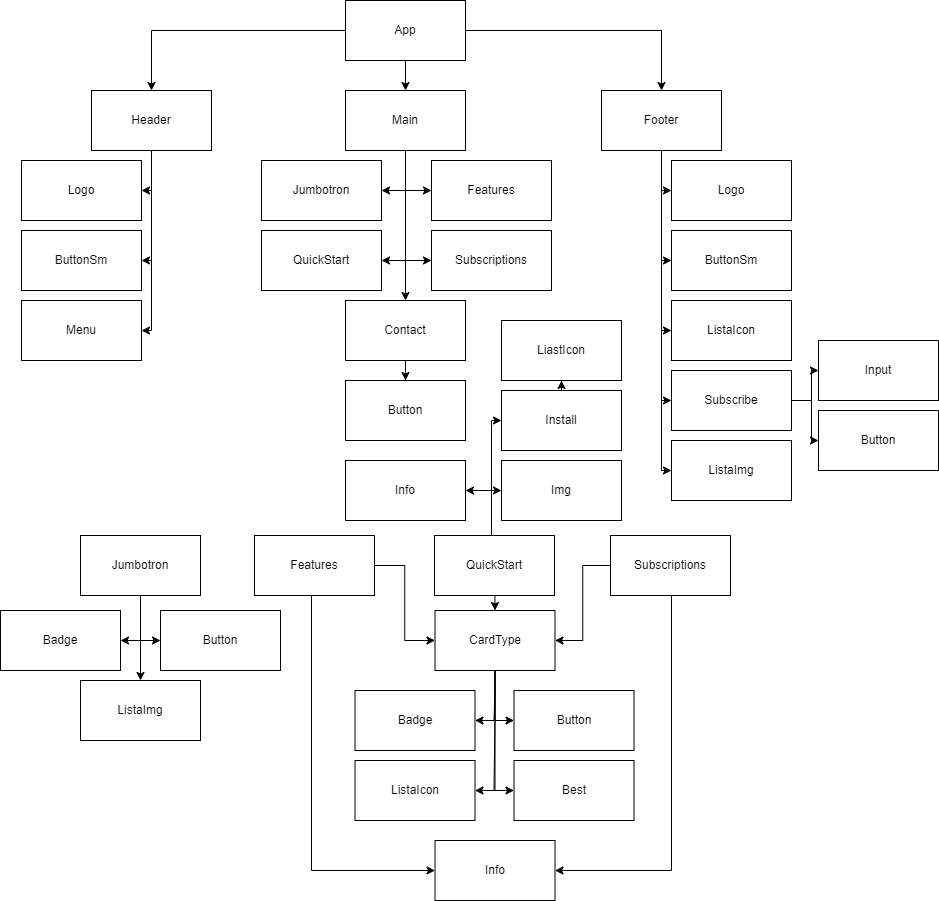

The diagram above was exported from draw.io. Its source (the exported page's mxGraphModel, read from the mxfile embedded in the PNG):
<mxGraphModel dx="1793" dy="923" grid="1" gridSize="10" guides="1" tooltips="1" connect="1" arrows="1" fold="1" page="1" pageScale="1" pageWidth="827" pageHeight="1169" math="0" shadow="0">
  <root>
    <mxCell id="0" />
    <mxCell id="1" parent="0" />
    <mxCell id="9Uc9t3Vkse9bokkxr5at-38" style="edgeStyle=orthogonalEdgeStyle;rounded=0;orthogonalLoop=1;jettySize=auto;html=1;" edge="1" parent="1" source="pGpV-Sj05rWyRw__Hvhk-2" target="pGpV-Sj05rWyRw__Hvhk-3">
      <mxGeometry relative="1" as="geometry" />
    </mxCell>
    <mxCell id="9Uc9t3Vkse9bokkxr5at-39" style="edgeStyle=orthogonalEdgeStyle;rounded=0;orthogonalLoop=1;jettySize=auto;html=1;" edge="1" parent="1" source="pGpV-Sj05rWyRw__Hvhk-2" target="pGpV-Sj05rWyRw__Hvhk-4">
      <mxGeometry relative="1" as="geometry" />
    </mxCell>
    <mxCell id="9Uc9t3Vkse9bokkxr5at-40" style="edgeStyle=orthogonalEdgeStyle;rounded=0;orthogonalLoop=1;jettySize=auto;html=1;entryX=0.5;entryY=0;entryDx=0;entryDy=0;" edge="1" parent="1" source="pGpV-Sj05rWyRw__Hvhk-2" target="pGpV-Sj05rWyRw__Hvhk-5">
      <mxGeometry relative="1" as="geometry" />
    </mxCell>
    <mxCell id="pGpV-Sj05rWyRw__Hvhk-2" value="App" style="rounded=0;whiteSpace=wrap;html=1;" parent="1" vertex="1">
      <mxGeometry x="354" y="20" width="120" height="60" as="geometry" />
    </mxCell>
    <mxCell id="9Uc9t3Vkse9bokkxr5at-52" style="edgeStyle=orthogonalEdgeStyle;rounded=0;orthogonalLoop=1;jettySize=auto;html=1;entryX=1;entryY=0.5;entryDx=0;entryDy=0;" edge="1" parent="1" source="pGpV-Sj05rWyRw__Hvhk-3" target="9Uc9t3Vkse9bokkxr5at-11">
      <mxGeometry relative="1" as="geometry" />
    </mxCell>
    <mxCell id="9Uc9t3Vkse9bokkxr5at-53" style="edgeStyle=orthogonalEdgeStyle;rounded=0;orthogonalLoop=1;jettySize=auto;html=1;entryX=0;entryY=0.5;entryDx=0;entryDy=0;" edge="1" parent="1" source="pGpV-Sj05rWyRw__Hvhk-3" target="9Uc9t3Vkse9bokkxr5at-12">
      <mxGeometry relative="1" as="geometry" />
    </mxCell>
    <mxCell id="9Uc9t3Vkse9bokkxr5at-54" style="edgeStyle=orthogonalEdgeStyle;rounded=0;orthogonalLoop=1;jettySize=auto;html=1;entryX=1;entryY=0.5;entryDx=0;entryDy=0;" edge="1" parent="1" source="pGpV-Sj05rWyRw__Hvhk-3" target="9Uc9t3Vkse9bokkxr5at-13">
      <mxGeometry relative="1" as="geometry" />
    </mxCell>
    <mxCell id="9Uc9t3Vkse9bokkxr5at-55" style="edgeStyle=orthogonalEdgeStyle;rounded=0;orthogonalLoop=1;jettySize=auto;html=1;entryX=0;entryY=0.5;entryDx=0;entryDy=0;" edge="1" parent="1" source="pGpV-Sj05rWyRw__Hvhk-3" target="9Uc9t3Vkse9bokkxr5at-15">
      <mxGeometry relative="1" as="geometry" />
    </mxCell>
    <mxCell id="9Uc9t3Vkse9bokkxr5at-56" style="edgeStyle=orthogonalEdgeStyle;rounded=0;orthogonalLoop=1;jettySize=auto;html=1;" edge="1" parent="1" source="pGpV-Sj05rWyRw__Hvhk-3" target="9Uc9t3Vkse9bokkxr5at-16">
      <mxGeometry relative="1" as="geometry" />
    </mxCell>
    <mxCell id="pGpV-Sj05rWyRw__Hvhk-3" value="Main" style="rounded=0;whiteSpace=wrap;html=1;" parent="1" vertex="1">
      <mxGeometry x="354" y="110" width="120" height="60" as="geometry" />
    </mxCell>
    <mxCell id="9Uc9t3Vkse9bokkxr5at-41" style="edgeStyle=orthogonalEdgeStyle;rounded=0;orthogonalLoop=1;jettySize=auto;html=1;entryX=1;entryY=0.5;entryDx=0;entryDy=0;" edge="1" parent="1" source="pGpV-Sj05rWyRw__Hvhk-4" target="9Uc9t3Vkse9bokkxr5at-1">
      <mxGeometry relative="1" as="geometry">
        <Array as="points">
          <mxPoint x="160" y="210" />
        </Array>
      </mxGeometry>
    </mxCell>
    <mxCell id="9Uc9t3Vkse9bokkxr5at-42" style="edgeStyle=orthogonalEdgeStyle;rounded=0;orthogonalLoop=1;jettySize=auto;html=1;entryX=1;entryY=0.5;entryDx=0;entryDy=0;" edge="1" parent="1" source="pGpV-Sj05rWyRw__Hvhk-4" target="9Uc9t3Vkse9bokkxr5at-3">
      <mxGeometry relative="1" as="geometry">
        <Array as="points">
          <mxPoint x="160" y="280" />
        </Array>
      </mxGeometry>
    </mxCell>
    <mxCell id="9Uc9t3Vkse9bokkxr5at-43" style="edgeStyle=orthogonalEdgeStyle;rounded=0;orthogonalLoop=1;jettySize=auto;html=1;entryX=1;entryY=0.5;entryDx=0;entryDy=0;" edge="1" parent="1" source="pGpV-Sj05rWyRw__Hvhk-4" target="9Uc9t3Vkse9bokkxr5at-2">
      <mxGeometry relative="1" as="geometry">
        <Array as="points">
          <mxPoint x="160" y="350" />
        </Array>
      </mxGeometry>
    </mxCell>
    <mxCell id="pGpV-Sj05rWyRw__Hvhk-4" value="Header" style="rounded=0;whiteSpace=wrap;html=1;" parent="1" vertex="1">
      <mxGeometry x="100" y="110" width="120" height="60" as="geometry" />
    </mxCell>
    <mxCell id="9Uc9t3Vkse9bokkxr5at-44" style="edgeStyle=orthogonalEdgeStyle;rounded=0;orthogonalLoop=1;jettySize=auto;html=1;entryX=0;entryY=0.5;entryDx=0;entryDy=0;" edge="1" parent="1" source="pGpV-Sj05rWyRw__Hvhk-5" target="9Uc9t3Vkse9bokkxr5at-4">
      <mxGeometry relative="1" as="geometry">
        <Array as="points">
          <mxPoint x="670" y="210" />
        </Array>
      </mxGeometry>
    </mxCell>
    <mxCell id="9Uc9t3Vkse9bokkxr5at-45" style="edgeStyle=orthogonalEdgeStyle;rounded=0;orthogonalLoop=1;jettySize=auto;html=1;entryX=0;entryY=0.5;entryDx=0;entryDy=0;" edge="1" parent="1" source="pGpV-Sj05rWyRw__Hvhk-5" target="9Uc9t3Vkse9bokkxr5at-5">
      <mxGeometry relative="1" as="geometry">
        <Array as="points">
          <mxPoint x="670" y="280" />
        </Array>
      </mxGeometry>
    </mxCell>
    <mxCell id="9Uc9t3Vkse9bokkxr5at-46" style="edgeStyle=orthogonalEdgeStyle;rounded=0;orthogonalLoop=1;jettySize=auto;html=1;entryX=0;entryY=0.5;entryDx=0;entryDy=0;" edge="1" parent="1" source="pGpV-Sj05rWyRw__Hvhk-5" target="9Uc9t3Vkse9bokkxr5at-6">
      <mxGeometry relative="1" as="geometry">
        <Array as="points">
          <mxPoint x="670" y="350" />
        </Array>
      </mxGeometry>
    </mxCell>
    <mxCell id="9Uc9t3Vkse9bokkxr5at-47" style="edgeStyle=orthogonalEdgeStyle;rounded=0;orthogonalLoop=1;jettySize=auto;html=1;entryX=0;entryY=0.5;entryDx=0;entryDy=0;" edge="1" parent="1" source="pGpV-Sj05rWyRw__Hvhk-5" target="9Uc9t3Vkse9bokkxr5at-7">
      <mxGeometry relative="1" as="geometry">
        <Array as="points">
          <mxPoint x="670" y="420" />
        </Array>
      </mxGeometry>
    </mxCell>
    <mxCell id="9Uc9t3Vkse9bokkxr5at-48" style="edgeStyle=orthogonalEdgeStyle;rounded=0;orthogonalLoop=1;jettySize=auto;html=1;entryX=0;entryY=0.5;entryDx=0;entryDy=0;" edge="1" parent="1" source="pGpV-Sj05rWyRw__Hvhk-5" target="9Uc9t3Vkse9bokkxr5at-10">
      <mxGeometry relative="1" as="geometry">
        <Array as="points">
          <mxPoint x="670" y="490" />
        </Array>
      </mxGeometry>
    </mxCell>
    <mxCell id="pGpV-Sj05rWyRw__Hvhk-5" value="Footer" style="rounded=0;whiteSpace=wrap;html=1;" parent="1" vertex="1">
      <mxGeometry x="610" y="110" width="120" height="60" as="geometry" />
    </mxCell>
    <mxCell id="9Uc9t3Vkse9bokkxr5at-1" value="Logo" style="rounded=0;whiteSpace=wrap;html=1;" vertex="1" parent="1">
      <mxGeometry x="30" y="180" width="120" height="60" as="geometry" />
    </mxCell>
    <mxCell id="9Uc9t3Vkse9bokkxr5at-2" value="Menu" style="rounded=0;whiteSpace=wrap;html=1;" vertex="1" parent="1">
      <mxGeometry x="30" y="320" width="120" height="60" as="geometry" />
    </mxCell>
    <mxCell id="9Uc9t3Vkse9bokkxr5at-3" value="ButtonSm" style="rounded=0;whiteSpace=wrap;html=1;" vertex="1" parent="1">
      <mxGeometry x="30" y="250" width="120" height="60" as="geometry" />
    </mxCell>
    <mxCell id="9Uc9t3Vkse9bokkxr5at-4" value="Logo" style="rounded=0;whiteSpace=wrap;html=1;" vertex="1" parent="1">
      <mxGeometry x="680" y="180" width="120" height="60" as="geometry" />
    </mxCell>
    <mxCell id="9Uc9t3Vkse9bokkxr5at-5" value="ButtonSm" style="rounded=0;whiteSpace=wrap;html=1;" vertex="1" parent="1">
      <mxGeometry x="680" y="250" width="120" height="60" as="geometry" />
    </mxCell>
    <mxCell id="9Uc9t3Vkse9bokkxr5at-6" value="ListaIcon" style="rounded=0;whiteSpace=wrap;html=1;" vertex="1" parent="1">
      <mxGeometry x="680" y="320" width="120" height="60" as="geometry" />
    </mxCell>
    <mxCell id="9Uc9t3Vkse9bokkxr5at-50" style="edgeStyle=orthogonalEdgeStyle;rounded=0;orthogonalLoop=1;jettySize=auto;html=1;entryX=0;entryY=0.5;entryDx=0;entryDy=0;" edge="1" parent="1" source="9Uc9t3Vkse9bokkxr5at-7" target="9Uc9t3Vkse9bokkxr5at-8">
      <mxGeometry relative="1" as="geometry" />
    </mxCell>
    <mxCell id="9Uc9t3Vkse9bokkxr5at-51" style="edgeStyle=orthogonalEdgeStyle;rounded=0;orthogonalLoop=1;jettySize=auto;html=1;" edge="1" parent="1" source="9Uc9t3Vkse9bokkxr5at-7" target="9Uc9t3Vkse9bokkxr5at-49">
      <mxGeometry relative="1" as="geometry" />
    </mxCell>
    <mxCell id="9Uc9t3Vkse9bokkxr5at-7" value="Subscribe" style="rounded=0;whiteSpace=wrap;html=1;" vertex="1" parent="1">
      <mxGeometry x="680" y="390" width="120" height="60" as="geometry" />
    </mxCell>
    <mxCell id="9Uc9t3Vkse9bokkxr5at-8" value="Input" style="rounded=0;whiteSpace=wrap;html=1;" vertex="1" parent="1">
      <mxGeometry x="827" y="360" width="120" height="60" as="geometry" />
    </mxCell>
    <mxCell id="9Uc9t3Vkse9bokkxr5at-9" value="Button" style="rounded=0;whiteSpace=wrap;html=1;" vertex="1" parent="1">
      <mxGeometry x="169" y="630" width="120" height="60" as="geometry" />
    </mxCell>
    <mxCell id="9Uc9t3Vkse9bokkxr5at-10" value="ListaImg" style="rounded=0;whiteSpace=wrap;html=1;" vertex="1" parent="1">
      <mxGeometry x="680" y="460" width="120" height="60" as="geometry" />
    </mxCell>
    <mxCell id="9Uc9t3Vkse9bokkxr5at-11" value="Jumbotron" style="rounded=0;whiteSpace=wrap;html=1;" vertex="1" parent="1">
      <mxGeometry x="270" y="180" width="120" height="60" as="geometry" />
    </mxCell>
    <mxCell id="9Uc9t3Vkse9bokkxr5at-12" value="Features" style="rounded=0;whiteSpace=wrap;html=1;" vertex="1" parent="1">
      <mxGeometry x="440" y="180" width="120" height="60" as="geometry" />
    </mxCell>
    <mxCell id="9Uc9t3Vkse9bokkxr5at-13" value="QuickStart" style="rounded=0;whiteSpace=wrap;html=1;" vertex="1" parent="1">
      <mxGeometry x="270" y="250" width="120" height="60" as="geometry" />
    </mxCell>
    <mxCell id="9Uc9t3Vkse9bokkxr5at-15" value="Subscriptions" style="rounded=0;whiteSpace=wrap;html=1;" vertex="1" parent="1">
      <mxGeometry x="440" y="250" width="120" height="60" as="geometry" />
    </mxCell>
    <mxCell id="9Uc9t3Vkse9bokkxr5at-57" style="edgeStyle=orthogonalEdgeStyle;rounded=0;orthogonalLoop=1;jettySize=auto;html=1;entryX=0.5;entryY=0;entryDx=0;entryDy=0;" edge="1" parent="1" source="9Uc9t3Vkse9bokkxr5at-16" target="9Uc9t3Vkse9bokkxr5at-17">
      <mxGeometry relative="1" as="geometry" />
    </mxCell>
    <mxCell id="9Uc9t3Vkse9bokkxr5at-16" value="Contact" style="rounded=0;whiteSpace=wrap;html=1;" vertex="1" parent="1">
      <mxGeometry x="354" y="320" width="120" height="60" as="geometry" />
    </mxCell>
    <mxCell id="9Uc9t3Vkse9bokkxr5at-17" value="Button" style="rounded=0;whiteSpace=wrap;html=1;" vertex="1" parent="1">
      <mxGeometry x="354" y="400" width="120" height="60" as="geometry" />
    </mxCell>
    <mxCell id="9Uc9t3Vkse9bokkxr5at-58" style="edgeStyle=orthogonalEdgeStyle;rounded=0;orthogonalLoop=1;jettySize=auto;html=1;entryX=1;entryY=0.5;entryDx=0;entryDy=0;" edge="1" parent="1" source="9Uc9t3Vkse9bokkxr5at-19" target="9Uc9t3Vkse9bokkxr5at-35">
      <mxGeometry relative="1" as="geometry" />
    </mxCell>
    <mxCell id="9Uc9t3Vkse9bokkxr5at-59" style="edgeStyle=orthogonalEdgeStyle;rounded=0;orthogonalLoop=1;jettySize=auto;html=1;entryX=0;entryY=0.5;entryDx=0;entryDy=0;" edge="1" parent="1" source="9Uc9t3Vkse9bokkxr5at-19" target="9Uc9t3Vkse9bokkxr5at-9">
      <mxGeometry relative="1" as="geometry" />
    </mxCell>
    <mxCell id="9Uc9t3Vkse9bokkxr5at-60" style="edgeStyle=orthogonalEdgeStyle;rounded=0;orthogonalLoop=1;jettySize=auto;html=1;entryX=0.5;entryY=0;entryDx=0;entryDy=0;" edge="1" parent="1" source="9Uc9t3Vkse9bokkxr5at-19" target="9Uc9t3Vkse9bokkxr5at-36">
      <mxGeometry relative="1" as="geometry" />
    </mxCell>
    <mxCell id="9Uc9t3Vkse9bokkxr5at-19" value="Jumbotron" style="rounded=0;whiteSpace=wrap;html=1;" vertex="1" parent="1">
      <mxGeometry x="89" y="555" width="120" height="60" as="geometry" />
    </mxCell>
    <mxCell id="9Uc9t3Vkse9bokkxr5at-61" style="edgeStyle=orthogonalEdgeStyle;rounded=0;orthogonalLoop=1;jettySize=auto;html=1;entryX=0;entryY=0.5;entryDx=0;entryDy=0;" edge="1" parent="1" source="9Uc9t3Vkse9bokkxr5at-20" target="9Uc9t3Vkse9bokkxr5at-28">
      <mxGeometry relative="1" as="geometry" />
    </mxCell>
    <mxCell id="9Uc9t3Vkse9bokkxr5at-70" style="edgeStyle=orthogonalEdgeStyle;rounded=0;orthogonalLoop=1;jettySize=auto;html=1;entryX=0;entryY=0.5;entryDx=0;entryDy=0;" edge="1" parent="1" source="9Uc9t3Vkse9bokkxr5at-20" target="9Uc9t3Vkse9bokkxr5at-31">
      <mxGeometry relative="1" as="geometry">
        <Array as="points">
          <mxPoint x="320" y="890" />
        </Array>
      </mxGeometry>
    </mxCell>
    <mxCell id="9Uc9t3Vkse9bokkxr5at-20" value="Features" style="rounded=0;whiteSpace=wrap;html=1;" vertex="1" parent="1">
      <mxGeometry x="263" y="555" width="120" height="60" as="geometry" />
    </mxCell>
    <mxCell id="9Uc9t3Vkse9bokkxr5at-74" style="edgeStyle=orthogonalEdgeStyle;rounded=0;orthogonalLoop=1;jettySize=auto;html=1;entryX=1;entryY=0.5;entryDx=0;entryDy=0;" edge="1" parent="1" source="9Uc9t3Vkse9bokkxr5at-22" target="9Uc9t3Vkse9bokkxr5at-73">
      <mxGeometry relative="1" as="geometry">
        <Array as="points">
          <mxPoint x="500" y="510" />
        </Array>
      </mxGeometry>
    </mxCell>
    <mxCell id="9Uc9t3Vkse9bokkxr5at-75" style="edgeStyle=orthogonalEdgeStyle;rounded=0;orthogonalLoop=1;jettySize=auto;html=1;entryX=0;entryY=0.5;entryDx=0;entryDy=0;" edge="1" parent="1" source="9Uc9t3Vkse9bokkxr5at-22" target="9Uc9t3Vkse9bokkxr5at-30">
      <mxGeometry relative="1" as="geometry">
        <Array as="points">
          <mxPoint x="500" y="510" />
        </Array>
      </mxGeometry>
    </mxCell>
    <mxCell id="9Uc9t3Vkse9bokkxr5at-76" style="edgeStyle=orthogonalEdgeStyle;rounded=0;orthogonalLoop=1;jettySize=auto;html=1;entryX=0;entryY=0.5;entryDx=0;entryDy=0;" edge="1" parent="1" source="9Uc9t3Vkse9bokkxr5at-22" target="9Uc9t3Vkse9bokkxr5at-32">
      <mxGeometry relative="1" as="geometry">
        <Array as="points">
          <mxPoint x="500" y="440" />
        </Array>
      </mxGeometry>
    </mxCell>
    <mxCell id="9Uc9t3Vkse9bokkxr5at-22" value="QuickStart" style="rounded=0;whiteSpace=wrap;html=1;" vertex="1" parent="1">
      <mxGeometry x="443" y="555" width="120" height="60" as="geometry" />
    </mxCell>
    <mxCell id="9Uc9t3Vkse9bokkxr5at-62" style="edgeStyle=orthogonalEdgeStyle;rounded=0;orthogonalLoop=1;jettySize=auto;html=1;entryX=1;entryY=0.5;entryDx=0;entryDy=0;" edge="1" parent="1" source="9Uc9t3Vkse9bokkxr5at-23" target="9Uc9t3Vkse9bokkxr5at-28">
      <mxGeometry relative="1" as="geometry" />
    </mxCell>
    <mxCell id="9Uc9t3Vkse9bokkxr5at-71" style="edgeStyle=orthogonalEdgeStyle;rounded=0;orthogonalLoop=1;jettySize=auto;html=1;entryX=1;entryY=0.5;entryDx=0;entryDy=0;" edge="1" parent="1" source="9Uc9t3Vkse9bokkxr5at-23" target="9Uc9t3Vkse9bokkxr5at-31">
      <mxGeometry relative="1" as="geometry">
        <Array as="points">
          <mxPoint x="680" y="890" />
        </Array>
      </mxGeometry>
    </mxCell>
    <mxCell id="9Uc9t3Vkse9bokkxr5at-23" value="Subscriptions" style="rounded=0;whiteSpace=wrap;html=1;" vertex="1" parent="1">
      <mxGeometry x="619" y="555" width="120" height="60" as="geometry" />
    </mxCell>
    <mxCell id="9Uc9t3Vkse9bokkxr5at-24" value="Badge" style="rounded=0;whiteSpace=wrap;html=1;" vertex="1" parent="1">
      <mxGeometry x="363.5" y="710" width="120" height="60" as="geometry" />
    </mxCell>
    <mxCell id="9Uc9t3Vkse9bokkxr5at-25" value="ListaIcon" style="rounded=0;whiteSpace=wrap;html=1;" vertex="1" parent="1">
      <mxGeometry x="363.5" y="780" width="120" height="60" as="geometry" />
    </mxCell>
    <mxCell id="9Uc9t3Vkse9bokkxr5at-26" value="Button" style="rounded=0;whiteSpace=wrap;html=1;" vertex="1" parent="1">
      <mxGeometry x="522.5" y="710" width="120" height="60" as="geometry" />
    </mxCell>
    <mxCell id="9Uc9t3Vkse9bokkxr5at-27" value="Best" style="rounded=0;whiteSpace=wrap;html=1;" vertex="1" parent="1">
      <mxGeometry x="522.5" y="780" width="120" height="60" as="geometry" />
    </mxCell>
    <mxCell id="9Uc9t3Vkse9bokkxr5at-65" style="edgeStyle=orthogonalEdgeStyle;rounded=0;orthogonalLoop=1;jettySize=auto;html=1;entryX=1;entryY=0.5;entryDx=0;entryDy=0;" edge="1" parent="1" source="9Uc9t3Vkse9bokkxr5at-28" target="9Uc9t3Vkse9bokkxr5at-24">
      <mxGeometry relative="1" as="geometry" />
    </mxCell>
    <mxCell id="9Uc9t3Vkse9bokkxr5at-66" style="edgeStyle=orthogonalEdgeStyle;rounded=0;orthogonalLoop=1;jettySize=auto;html=1;entryX=0;entryY=0.5;entryDx=0;entryDy=0;" edge="1" parent="1" source="9Uc9t3Vkse9bokkxr5at-28" target="9Uc9t3Vkse9bokkxr5at-26">
      <mxGeometry relative="1" as="geometry" />
    </mxCell>
    <mxCell id="9Uc9t3Vkse9bokkxr5at-68" style="edgeStyle=orthogonalEdgeStyle;rounded=0;orthogonalLoop=1;jettySize=auto;html=1;entryX=1;entryY=0.5;entryDx=0;entryDy=0;" edge="1" parent="1" source="9Uc9t3Vkse9bokkxr5at-28" target="9Uc9t3Vkse9bokkxr5at-25">
      <mxGeometry relative="1" as="geometry" />
    </mxCell>
    <mxCell id="9Uc9t3Vkse9bokkxr5at-69" style="edgeStyle=orthogonalEdgeStyle;rounded=0;orthogonalLoop=1;jettySize=auto;html=1;entryX=0;entryY=0.5;entryDx=0;entryDy=0;" edge="1" parent="1" source="9Uc9t3Vkse9bokkxr5at-28" target="9Uc9t3Vkse9bokkxr5at-27">
      <mxGeometry relative="1" as="geometry" />
    </mxCell>
    <mxCell id="9Uc9t3Vkse9bokkxr5at-28" value="CardType" style="rounded=0;whiteSpace=wrap;html=1;" vertex="1" parent="1">
      <mxGeometry x="443.5" y="630" width="120" height="60" as="geometry" />
    </mxCell>
    <mxCell id="9Uc9t3Vkse9bokkxr5at-30" value="Img" style="rounded=0;whiteSpace=wrap;html=1;" vertex="1" parent="1">
      <mxGeometry x="510" y="480" width="120" height="60" as="geometry" />
    </mxCell>
    <mxCell id="9Uc9t3Vkse9bokkxr5at-31" value="Info" style="rounded=0;whiteSpace=wrap;html=1;" vertex="1" parent="1">
      <mxGeometry x="443.5" y="860" width="120" height="60" as="geometry" />
    </mxCell>
    <mxCell id="9Uc9t3Vkse9bokkxr5at-77" style="edgeStyle=orthogonalEdgeStyle;rounded=0;orthogonalLoop=1;jettySize=auto;html=1;entryX=0.5;entryY=1;entryDx=0;entryDy=0;" edge="1" parent="1" source="9Uc9t3Vkse9bokkxr5at-32" target="9Uc9t3Vkse9bokkxr5at-33">
      <mxGeometry relative="1" as="geometry" />
    </mxCell>
    <mxCell id="9Uc9t3Vkse9bokkxr5at-32" value="Install" style="rounded=0;whiteSpace=wrap;html=1;" vertex="1" parent="1">
      <mxGeometry x="510" y="410" width="120" height="60" as="geometry" />
    </mxCell>
    <mxCell id="9Uc9t3Vkse9bokkxr5at-33" value="LiastIcon" style="rounded=0;whiteSpace=wrap;html=1;" vertex="1" parent="1">
      <mxGeometry x="510" y="340" width="120" height="60" as="geometry" />
    </mxCell>
    <mxCell id="9Uc9t3Vkse9bokkxr5at-35" value="Badge" style="rounded=0;whiteSpace=wrap;html=1;" vertex="1" parent="1">
      <mxGeometry x="9" y="630" width="120" height="60" as="geometry" />
    </mxCell>
    <mxCell id="9Uc9t3Vkse9bokkxr5at-36" value="ListaImg" style="rounded=0;whiteSpace=wrap;html=1;" vertex="1" parent="1">
      <mxGeometry x="89" y="700" width="120" height="60" as="geometry" />
    </mxCell>
    <mxCell id="9Uc9t3Vkse9bokkxr5at-49" value="Button" style="rounded=0;whiteSpace=wrap;html=1;" vertex="1" parent="1">
      <mxGeometry x="827" y="430" width="120" height="60" as="geometry" />
    </mxCell>
    <mxCell id="9Uc9t3Vkse9bokkxr5at-64" style="edgeStyle=orthogonalEdgeStyle;rounded=0;orthogonalLoop=1;jettySize=auto;html=1;entryX=0.5;entryY=0;entryDx=0;entryDy=0;" edge="1" parent="1" target="9Uc9t3Vkse9bokkxr5at-28">
      <mxGeometry relative="1" as="geometry">
        <mxPoint x="503.42" y="615" as="sourcePoint" />
        <mxPoint x="503.4400000000001" y="628.44" as="targetPoint" />
      </mxGeometry>
    </mxCell>
    <mxCell id="9Uc9t3Vkse9bokkxr5at-73" value="Info" style="rounded=0;whiteSpace=wrap;html=1;" vertex="1" parent="1">
      <mxGeometry x="354" y="480" width="120" height="60" as="geometry" />
    </mxCell>
  </root>
</mxGraphModel>